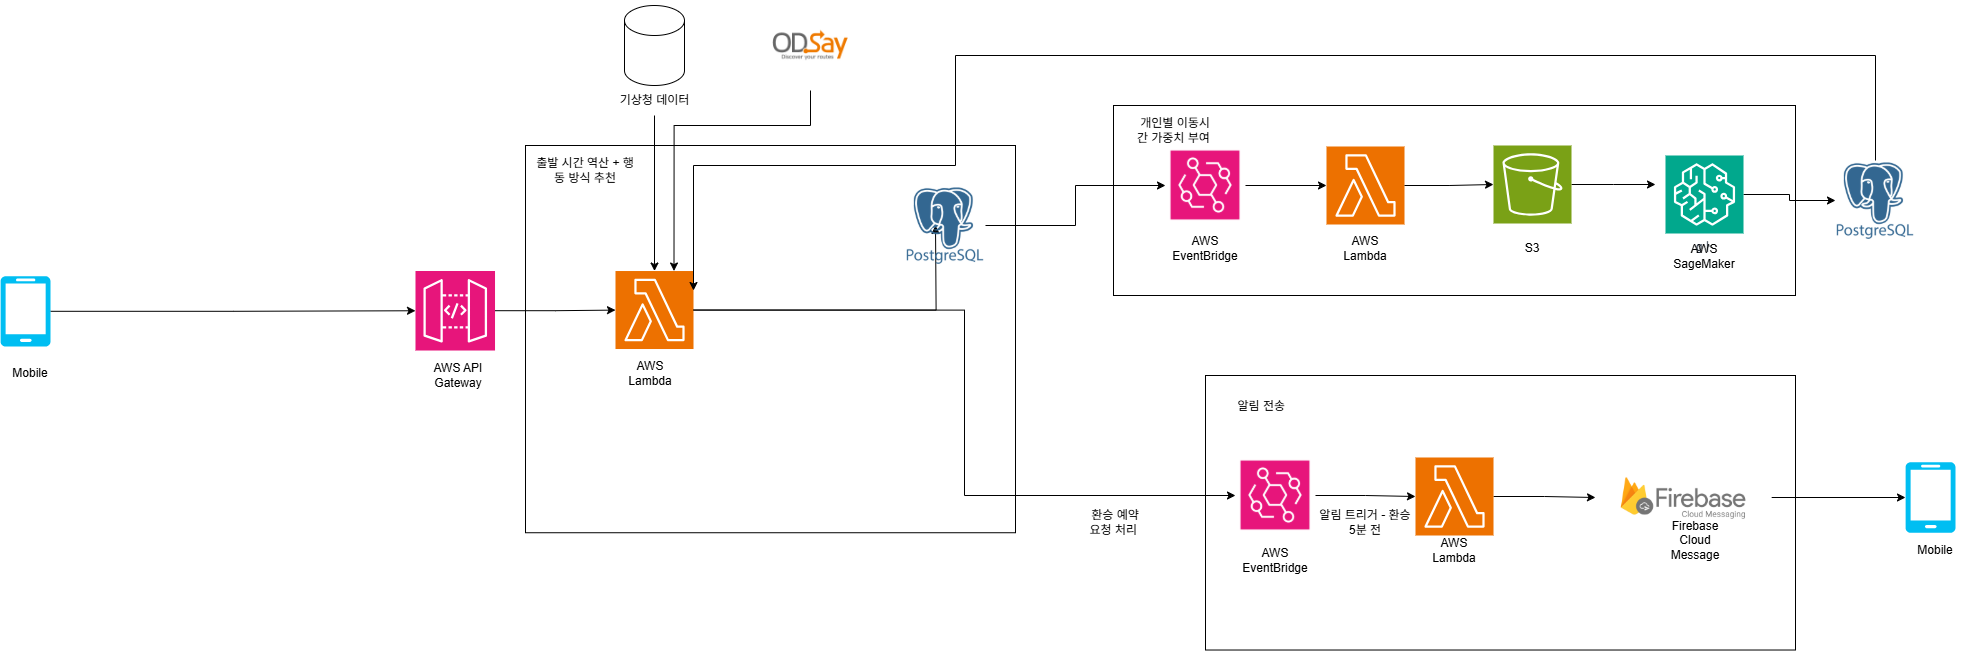

The diagram above was exported from draw.io. Its source (the exported page's mxGraphModel, read from the mxfile embedded in the PNG):
<mxGraphModel dx="3253" dy="1054" grid="1" gridSize="10" guides="1" tooltips="1" connect="1" arrows="1" fold="1" page="1" pageScale="1" pageWidth="1169" pageHeight="827" math="0" shadow="0">
  <root>
    <mxCell id="0" />
    <mxCell id="1" parent="0" />
    <mxCell id="Ks37OuJQ8Czm75cHLdKC-17" value="" style="rounded=0;whiteSpace=wrap;html=1;" vertex="1" parent="1">
      <mxGeometry x="78" y="110" width="682" height="190" as="geometry" />
    </mxCell>
    <mxCell id="t2AVG8C1t0ut_hqaaQuu-15" value="" style="rounded=0;whiteSpace=wrap;html=1;" parent="1" vertex="1">
      <mxGeometry x="-510" y="150" width="490" height="387.24" as="geometry" />
    </mxCell>
    <mxCell id="t2AVG8C1t0ut_hqaaQuu-32" value="" style="rounded=0;whiteSpace=wrap;html=1;" parent="1" vertex="1">
      <mxGeometry x="170" y="380" width="590" height="274.52" as="geometry" />
    </mxCell>
    <mxCell id="rz95FT8TBT5g71bzMJOI-1" value="" style="sketch=0;points=[[0,0,0],[0.25,0,0],[0.5,0,0],[0.75,0,0],[1,0,0],[0,1,0],[0.25,1,0],[0.5,1,0],[0.75,1,0],[1,1,0],[0,0.25,0],[0,0.5,0],[0,0.75,0],[1,0.25,0],[1,0.5,0],[1,0.75,0]];outlineConnect=0;fontColor=#232F3E;fillColor=#E7157B;strokeColor=#ffffff;dashed=0;verticalLabelPosition=bottom;verticalAlign=top;align=center;html=1;fontSize=12;fontStyle=0;aspect=fixed;shape=mxgraph.aws4.resourceIcon;resIcon=mxgraph.aws4.api_gateway;" parent="1" vertex="1">
      <mxGeometry x="-620" y="275.5" width="79.52" height="79.52" as="geometry" />
    </mxCell>
    <mxCell id="rz95FT8TBT5g71bzMJOI-4" style="edgeStyle=orthogonalEdgeStyle;rounded=0;orthogonalLoop=1;jettySize=auto;html=1;entryX=0;entryY=0.5;entryDx=0;entryDy=0;entryPerimeter=0;exitX=1;exitY=0.5;exitDx=0;exitDy=0;exitPerimeter=0;" parent="1" source="t2AVG8C1t0ut_hqaaQuu-30" target="rz95FT8TBT5g71bzMJOI-1" edge="1">
      <mxGeometry relative="1" as="geometry">
        <mxPoint x="-700" y="314.57142857142867" as="sourcePoint" />
      </mxGeometry>
    </mxCell>
    <mxCell id="9L0kWOJLNo5tumknUInv-2" style="edgeStyle=orthogonalEdgeStyle;rounded=0;orthogonalLoop=1;jettySize=auto;html=1;" parent="1" source="rz95FT8TBT5g71bzMJOI-6" edge="1">
      <mxGeometry relative="1" as="geometry">
        <mxPoint x="-100" y="230.005" as="targetPoint" />
      </mxGeometry>
    </mxCell>
    <mxCell id="rz95FT8TBT5g71bzMJOI-6" value="" style="sketch=0;points=[[0,0,0],[0.25,0,0],[0.5,0,0],[0.75,0,0],[1,0,0],[0,1,0],[0.25,1,0],[0.5,1,0],[0.75,1,0],[1,1,0],[0,0.25,0],[0,0.5,0],[0,0.75,0],[1,0.25,0],[1,0.5,0],[1,0.75,0]];outlineConnect=0;fontColor=#232F3E;fillColor=#ED7100;strokeColor=#ffffff;dashed=0;verticalLabelPosition=bottom;verticalAlign=top;align=center;html=1;fontSize=12;fontStyle=0;aspect=fixed;shape=mxgraph.aws4.resourceIcon;resIcon=mxgraph.aws4.lambda;" parent="1" vertex="1">
      <mxGeometry x="-420" y="275.52" width="78" height="78" as="geometry" />
    </mxCell>
    <mxCell id="rz95FT8TBT5g71bzMJOI-7" style="edgeStyle=orthogonalEdgeStyle;rounded=0;orthogonalLoop=1;jettySize=auto;html=1;" parent="1" source="rz95FT8TBT5g71bzMJOI-1" target="rz95FT8TBT5g71bzMJOI-6" edge="1">
      <mxGeometry relative="1" as="geometry" />
    </mxCell>
    <mxCell id="t2AVG8C1t0ut_hqaaQuu-1" value="AWS API Gateway" style="text;html=1;align=center;verticalAlign=middle;whiteSpace=wrap;rounded=0;" parent="1" vertex="1">
      <mxGeometry x="-607" y="364.52" width="60" height="30" as="geometry" />
    </mxCell>
    <mxCell id="t2AVG8C1t0ut_hqaaQuu-2" value="AWS Lambda" style="text;html=1;align=center;verticalAlign=middle;whiteSpace=wrap;rounded=0;" parent="1" vertex="1">
      <mxGeometry x="-415" y="362.52" width="60" height="30" as="geometry" />
    </mxCell>
    <mxCell id="t2AVG8C1t0ut_hqaaQuu-14" style="edgeStyle=orthogonalEdgeStyle;rounded=0;orthogonalLoop=1;jettySize=auto;html=1;entryX=0;entryY=0.5;entryDx=0;entryDy=0;exitX=1;exitY=0.5;exitDx=0;exitDy=0;exitPerimeter=0;" parent="1" source="rz95FT8TBT5g71bzMJOI-6" target="t2AVG8C1t0ut_hqaaQuu-13" edge="1">
      <mxGeometry relative="1" as="geometry">
        <mxPoint x="-164" y="317.2941176470589" as="sourcePoint" />
      </mxGeometry>
    </mxCell>
    <mxCell id="t2AVG8C1t0ut_hqaaQuu-13" value="" style="shape=image;verticalLabelPosition=bottom;labelBackgroundColor=default;verticalAlign=top;aspect=fixed;imageAspect=0;image=https://img1.daumcdn.net/thumb/R750x0/?scode=mtistory2&amp;fname=https%3A%2F%2Fblog.kakaocdn.net%2Fdn%2Fdvbgvz%2FbtsIlVCryTt%2FbBffFEsSe7x0cE8eOII4kk%2Fimg.png;" parent="1" vertex="1">
      <mxGeometry x="200" y="460" width="80" height="80" as="geometry" />
    </mxCell>
    <mxCell id="t2AVG8C1t0ut_hqaaQuu-16" value="출발 시간 역산 + 행동 방식 추천" style="text;html=1;align=center;verticalAlign=middle;whiteSpace=wrap;rounded=0;" parent="1" vertex="1">
      <mxGeometry x="-500" y="160" width="100" height="30" as="geometry" />
    </mxCell>
    <mxCell id="t2AVG8C1t0ut_hqaaQuu-17" value="AWS EventBridge" style="text;html=1;align=center;verticalAlign=middle;whiteSpace=wrap;rounded=0;" parent="1" vertex="1">
      <mxGeometry x="210" y="550" width="60" height="30" as="geometry" />
    </mxCell>
    <mxCell id="t2AVG8C1t0ut_hqaaQuu-24" style="edgeStyle=orthogonalEdgeStyle;rounded=0;orthogonalLoop=1;jettySize=auto;html=1;entryX=0;entryY=0.5;entryDx=0;entryDy=0;" parent="1" source="t2AVG8C1t0ut_hqaaQuu-18" target="t2AVG8C1t0ut_hqaaQuu-23" edge="1">
      <mxGeometry relative="1" as="geometry" />
    </mxCell>
    <mxCell id="t2AVG8C1t0ut_hqaaQuu-18" value="" style="sketch=0;points=[[0,0,0],[0.25,0,0],[0.5,0,0],[0.75,0,0],[1,0,0],[0,1,0],[0.25,1,0],[0.5,1,0],[0.75,1,0],[1,1,0],[0,0.25,0],[0,0.5,0],[0,0.75,0],[1,0.25,0],[1,0.5,0],[1,0.75,0]];outlineConnect=0;fontColor=#232F3E;fillColor=#ED7100;strokeColor=#ffffff;dashed=0;verticalLabelPosition=bottom;verticalAlign=top;align=center;html=1;fontSize=12;fontStyle=0;aspect=fixed;shape=mxgraph.aws4.resourceIcon;resIcon=mxgraph.aws4.lambda;" parent="1" vertex="1">
      <mxGeometry x="380" y="462" width="78" height="78" as="geometry" />
    </mxCell>
    <mxCell id="t2AVG8C1t0ut_hqaaQuu-19" style="edgeStyle=orthogonalEdgeStyle;rounded=0;orthogonalLoop=1;jettySize=auto;html=1;entryX=0;entryY=0.5;entryDx=0;entryDy=0;entryPerimeter=0;" parent="1" source="t2AVG8C1t0ut_hqaaQuu-13" target="t2AVG8C1t0ut_hqaaQuu-18" edge="1">
      <mxGeometry relative="1" as="geometry" />
    </mxCell>
    <mxCell id="t2AVG8C1t0ut_hqaaQuu-20" value="AWS Lambda" style="text;html=1;align=center;verticalAlign=middle;whiteSpace=wrap;rounded=0;" parent="1" vertex="1">
      <mxGeometry x="389" y="540" width="60" height="30" as="geometry" />
    </mxCell>
    <mxCell id="t2AVG8C1t0ut_hqaaQuu-23" value="" style="shape=image;verticalLabelPosition=bottom;labelBackgroundColor=default;verticalAlign=top;aspect=fixed;imageAspect=0;image=https://velog.velcdn.com/images/gominzip/post/4d845926-ee41-4b13-b5cb-ee6fa6c02877/image.png;" parent="1" vertex="1">
      <mxGeometry x="560" y="462" width="176.17" height="80" as="geometry" />
    </mxCell>
    <mxCell id="t2AVG8C1t0ut_hqaaQuu-25" value="" style="endArrow=classic;html=1;rounded=0;" parent="1" edge="1">
      <mxGeometry relative="1" as="geometry">
        <mxPoint x="-780" y="460" as="sourcePoint" />
        <mxPoint x="-780" y="460" as="targetPoint" />
      </mxGeometry>
    </mxCell>
    <mxCell id="t2AVG8C1t0ut_hqaaQuu-30" value="" style="verticalLabelPosition=bottom;html=1;verticalAlign=top;align=center;strokeColor=none;fillColor=#00BEF2;shape=mxgraph.azure.mobile;pointerEvents=1;" parent="1" vertex="1">
      <mxGeometry x="-1035" y="280.56" width="50" height="70.48" as="geometry" />
    </mxCell>
    <mxCell id="t2AVG8C1t0ut_hqaaQuu-31" value="Mobile" style="text;html=1;align=center;verticalAlign=middle;whiteSpace=wrap;rounded=0;" parent="1" vertex="1">
      <mxGeometry x="-1035" y="362.52" width="60" height="30" as="geometry" />
    </mxCell>
    <mxCell id="t2AVG8C1t0ut_hqaaQuu-33" value="알림 전송&amp;nbsp;" style="text;html=1;align=center;verticalAlign=middle;whiteSpace=wrap;rounded=0;" parent="1" vertex="1">
      <mxGeometry x="198" y="396" width="60" height="30" as="geometry" />
    </mxCell>
    <mxCell id="t2AVG8C1t0ut_hqaaQuu-35" value="알림 트리거 - 환승 5분 전" style="text;html=1;align=center;verticalAlign=middle;whiteSpace=wrap;rounded=0;" parent="1" vertex="1">
      <mxGeometry x="280" y="512" width="100" height="30" as="geometry" />
    </mxCell>
    <mxCell id="t2AVG8C1t0ut_hqaaQuu-37" value="" style="verticalLabelPosition=bottom;html=1;verticalAlign=top;align=center;strokeColor=none;fillColor=#00BEF2;shape=mxgraph.azure.mobile;pointerEvents=1;" parent="1" vertex="1">
      <mxGeometry x="870" y="466.76" width="50" height="70.48" as="geometry" />
    </mxCell>
    <mxCell id="t2AVG8C1t0ut_hqaaQuu-39" style="edgeStyle=orthogonalEdgeStyle;rounded=0;orthogonalLoop=1;jettySize=auto;html=1;entryX=0;entryY=0.5;entryDx=0;entryDy=0;entryPerimeter=0;" parent="1" source="t2AVG8C1t0ut_hqaaQuu-23" target="t2AVG8C1t0ut_hqaaQuu-37" edge="1">
      <mxGeometry relative="1" as="geometry" />
    </mxCell>
    <mxCell id="t2AVG8C1t0ut_hqaaQuu-42" value="Mobile" style="text;html=1;align=center;verticalAlign=middle;whiteSpace=wrap;rounded=0;" parent="1" vertex="1">
      <mxGeometry x="870" y="540" width="60" height="30" as="geometry" />
    </mxCell>
    <mxCell id="t2AVG8C1t0ut_hqaaQuu-44" value="Firebase Cloud Message" style="text;html=1;align=center;verticalAlign=middle;whiteSpace=wrap;rounded=0;" parent="1" vertex="1">
      <mxGeometry x="630" y="530" width="60" height="30" as="geometry" />
    </mxCell>
    <mxCell id="t2AVG8C1t0ut_hqaaQuu-45" value="환승 예약 요청 처리&amp;nbsp;" style="text;html=1;align=center;verticalAlign=middle;whiteSpace=wrap;rounded=0;" parent="1" vertex="1">
      <mxGeometry x="50" y="512" width="60" height="30" as="geometry" />
    </mxCell>
    <mxCell id="9L0kWOJLNo5tumknUInv-3" value="" style="shape=cylinder3;whiteSpace=wrap;html=1;boundedLbl=1;backgroundOutline=1;size=15;" parent="1" vertex="1">
      <mxGeometry x="-411" y="10.000000000000014" width="60" height="80" as="geometry" />
    </mxCell>
    <mxCell id="9L0kWOJLNo5tumknUInv-6" style="edgeStyle=orthogonalEdgeStyle;rounded=0;orthogonalLoop=1;jettySize=auto;html=1;" parent="1" source="9L0kWOJLNo5tumknUInv-5" target="rz95FT8TBT5g71bzMJOI-6" edge="1">
      <mxGeometry relative="1" as="geometry" />
    </mxCell>
    <mxCell id="9L0kWOJLNo5tumknUInv-5" value="기상청 데이터" style="text;html=1;align=center;verticalAlign=middle;whiteSpace=wrap;rounded=0;" parent="1" vertex="1">
      <mxGeometry x="-421.5" y="90" width="81" height="30" as="geometry" />
    </mxCell>
    <mxCell id="9L0kWOJLNo5tumknUInv-7" value="" style="shape=image;verticalLabelPosition=bottom;labelBackgroundColor=default;verticalAlign=top;aspect=fixed;imageAspect=0;image=https://lab.odsay.com/resources/images/com/og_odsay.jpg;" parent="1" vertex="1">
      <mxGeometry x="-270" y="5" width="90" height="90" as="geometry" />
    </mxCell>
    <mxCell id="9L0kWOJLNo5tumknUInv-8" style="edgeStyle=orthogonalEdgeStyle;rounded=0;orthogonalLoop=1;jettySize=auto;html=1;entryX=0.75;entryY=0;entryDx=0;entryDy=0;entryPerimeter=0;" parent="1" source="9L0kWOJLNo5tumknUInv-7" target="rz95FT8TBT5g71bzMJOI-6" edge="1">
      <mxGeometry relative="1" as="geometry">
        <Array as="points">
          <mxPoint x="-225" y="130" />
          <mxPoint x="-361" y="130" />
        </Array>
      </mxGeometry>
    </mxCell>
    <mxCell id="Ks37OuJQ8Czm75cHLdKC-7" style="edgeStyle=orthogonalEdgeStyle;rounded=0;orthogonalLoop=1;jettySize=auto;html=1;entryX=0;entryY=0.5;entryDx=0;entryDy=0;" edge="1" parent="1" source="YRrOEgVE5qNFgc9EfuNB-1" target="Ks37OuJQ8Czm75cHLdKC-6">
      <mxGeometry relative="1" as="geometry">
        <mxPoint x="80" y="200" as="targetPoint" />
      </mxGeometry>
    </mxCell>
    <mxCell id="YRrOEgVE5qNFgc9EfuNB-1" value="" style="shape=image;verticalLabelPosition=bottom;labelBackgroundColor=default;verticalAlign=top;aspect=fixed;imageAspect=0;image=https://images.icon-icons.com/2415/PNG/512/postgresql_plain_wordmark_logo_icon_146390.png;" parent="1" vertex="1">
      <mxGeometry x="-130" y="190" width="80" height="80" as="geometry" />
    </mxCell>
    <mxCell id="Ks37OuJQ8Czm75cHLdKC-5" value="" style="sketch=0;points=[[0,0,0],[0.25,0,0],[0.5,0,0],[0.75,0,0],[1,0,0],[0,1,0],[0.25,1,0],[0.5,1,0],[0.75,1,0],[1,1,0],[0,0.25,0],[0,0.5,0],[0,0.75,0],[1,0.25,0],[1,0.5,0],[1,0.75,0]];outlineConnect=0;fontColor=#232F3E;fillColor=#ED7100;strokeColor=#ffffff;dashed=0;verticalLabelPosition=bottom;verticalAlign=top;align=center;html=1;fontSize=12;fontStyle=0;aspect=fixed;shape=mxgraph.aws4.resourceIcon;resIcon=mxgraph.aws4.lambda;" vertex="1" parent="1">
      <mxGeometry x="291" y="151" width="78" height="78" as="geometry" />
    </mxCell>
    <mxCell id="Ks37OuJQ8Czm75cHLdKC-6" value="" style="shape=image;verticalLabelPosition=bottom;labelBackgroundColor=default;verticalAlign=top;aspect=fixed;imageAspect=0;image=https://img1.daumcdn.net/thumb/R750x0/?scode=mtistory2&amp;fname=https%3A%2F%2Fblog.kakaocdn.net%2Fdn%2Fdvbgvz%2FbtsIlVCryTt%2FbBffFEsSe7x0cE8eOII4kk%2Fimg.png;" vertex="1" parent="1">
      <mxGeometry x="130" y="150" width="80" height="80" as="geometry" />
    </mxCell>
    <mxCell id="Ks37OuJQ8Czm75cHLdKC-8" style="edgeStyle=orthogonalEdgeStyle;rounded=0;orthogonalLoop=1;jettySize=auto;html=1;entryX=0;entryY=0.5;entryDx=0;entryDy=0;entryPerimeter=0;" edge="1" parent="1" source="Ks37OuJQ8Czm75cHLdKC-6" target="Ks37OuJQ8Czm75cHLdKC-5">
      <mxGeometry relative="1" as="geometry" />
    </mxCell>
    <mxCell id="Ks37OuJQ8Czm75cHLdKC-12" style="edgeStyle=orthogonalEdgeStyle;rounded=0;orthogonalLoop=1;jettySize=auto;html=1;" edge="1" parent="1" source="Ks37OuJQ8Czm75cHLdKC-9">
      <mxGeometry relative="1" as="geometry">
        <mxPoint x="620" y="189" as="targetPoint" />
      </mxGeometry>
    </mxCell>
    <mxCell id="Ks37OuJQ8Czm75cHLdKC-9" value="" style="sketch=0;points=[[0,0,0],[0.25,0,0],[0.5,0,0],[0.75,0,0],[1,0,0],[0,1,0],[0.25,1,0],[0.5,1,0],[0.75,1,0],[1,1,0],[0,0.25,0],[0,0.5,0],[0,0.75,0],[1,0.25,0],[1,0.5,0],[1,0.75,0]];outlineConnect=0;fontColor=#232F3E;fillColor=#7AA116;strokeColor=#ffffff;dashed=0;verticalLabelPosition=bottom;verticalAlign=top;align=center;html=1;fontSize=12;fontStyle=0;aspect=fixed;shape=mxgraph.aws4.resourceIcon;resIcon=mxgraph.aws4.s3;" vertex="1" parent="1">
      <mxGeometry x="458" y="150" width="78" height="78" as="geometry" />
    </mxCell>
    <mxCell id="Ks37OuJQ8Czm75cHLdKC-19" style="edgeStyle=orthogonalEdgeStyle;rounded=0;orthogonalLoop=1;jettySize=auto;html=1;entryX=1;entryY=0.25;entryDx=0;entryDy=0;entryPerimeter=0;exitX=0.5;exitY=0;exitDx=0;exitDy=0;" edge="1" parent="1" source="Ks37OuJQ8Czm75cHLdKC-20" target="rz95FT8TBT5g71bzMJOI-6">
      <mxGeometry relative="1" as="geometry">
        <mxPoint x="-130" y="120" as="targetPoint" />
        <Array as="points">
          <mxPoint x="840" y="60" />
          <mxPoint x="-80" y="60" />
          <mxPoint x="-80" y="170" />
          <mxPoint x="-342" y="170" />
        </Array>
      </mxGeometry>
    </mxCell>
    <mxCell id="Ks37OuJQ8Czm75cHLdKC-21" style="edgeStyle=orthogonalEdgeStyle;rounded=0;orthogonalLoop=1;jettySize=auto;html=1;entryX=0;entryY=0.5;entryDx=0;entryDy=0;" edge="1" parent="1" source="Ks37OuJQ8Czm75cHLdKC-10" target="Ks37OuJQ8Czm75cHLdKC-20">
      <mxGeometry relative="1" as="geometry" />
    </mxCell>
    <mxCell id="Ks37OuJQ8Czm75cHLdKC-10" value="gㅏ" style="sketch=0;points=[[0,0,0],[0.25,0,0],[0.5,0,0],[0.75,0,0],[1,0,0],[0,1,0],[0.25,1,0],[0.5,1,0],[0.75,1,0],[1,1,0],[0,0.25,0],[0,0.5,0],[0,0.75,0],[1,0.25,0],[1,0.5,0],[1,0.75,0]];outlineConnect=0;fontColor=#232F3E;fillColor=#01A88D;strokeColor=#ffffff;dashed=0;verticalLabelPosition=bottom;verticalAlign=top;align=center;html=1;fontSize=12;fontStyle=0;aspect=fixed;shape=mxgraph.aws4.resourceIcon;resIcon=mxgraph.aws4.sagemaker;" vertex="1" parent="1">
      <mxGeometry x="630" y="160" width="78" height="78" as="geometry" />
    </mxCell>
    <mxCell id="Ks37OuJQ8Czm75cHLdKC-11" style="edgeStyle=orthogonalEdgeStyle;rounded=0;orthogonalLoop=1;jettySize=auto;html=1;entryX=0;entryY=0.5;entryDx=0;entryDy=0;entryPerimeter=0;" edge="1" parent="1" source="Ks37OuJQ8Czm75cHLdKC-5" target="Ks37OuJQ8Czm75cHLdKC-9">
      <mxGeometry relative="1" as="geometry" />
    </mxCell>
    <mxCell id="Ks37OuJQ8Czm75cHLdKC-13" value="AWS Lambda" style="text;html=1;align=center;verticalAlign=middle;whiteSpace=wrap;rounded=0;" vertex="1" parent="1">
      <mxGeometry x="300" y="238" width="60" height="30" as="geometry" />
    </mxCell>
    <mxCell id="Ks37OuJQ8Czm75cHLdKC-14" value="AWS EventBridge" style="text;html=1;align=center;verticalAlign=middle;whiteSpace=wrap;rounded=0;" vertex="1" parent="1">
      <mxGeometry x="140" y="238" width="60" height="30" as="geometry" />
    </mxCell>
    <mxCell id="Ks37OuJQ8Czm75cHLdKC-15" value="S3" style="text;html=1;align=center;verticalAlign=middle;whiteSpace=wrap;rounded=0;" vertex="1" parent="1">
      <mxGeometry x="467" y="238" width="60" height="30" as="geometry" />
    </mxCell>
    <mxCell id="Ks37OuJQ8Czm75cHLdKC-16" value="AWS&lt;br&gt;SageMaker" style="text;html=1;align=center;verticalAlign=middle;whiteSpace=wrap;rounded=0;" vertex="1" parent="1">
      <mxGeometry x="639" y="245.52" width="60" height="30" as="geometry" />
    </mxCell>
    <mxCell id="Ks37OuJQ8Czm75cHLdKC-18" value="개인별 이동시간 가중치 부여&amp;nbsp;" style="text;html=1;align=center;verticalAlign=middle;whiteSpace=wrap;rounded=0;" vertex="1" parent="1">
      <mxGeometry x="100" y="120" width="80" height="30" as="geometry" />
    </mxCell>
    <mxCell id="Ks37OuJQ8Czm75cHLdKC-20" value="" style="shape=image;verticalLabelPosition=bottom;labelBackgroundColor=default;verticalAlign=top;aspect=fixed;imageAspect=0;image=https://images.icon-icons.com/2415/PNG/512/postgresql_plain_wordmark_logo_icon_146390.png;" vertex="1" parent="1">
      <mxGeometry x="800" y="165" width="80" height="80" as="geometry" />
    </mxCell>
  </root>
</mxGraphModel>